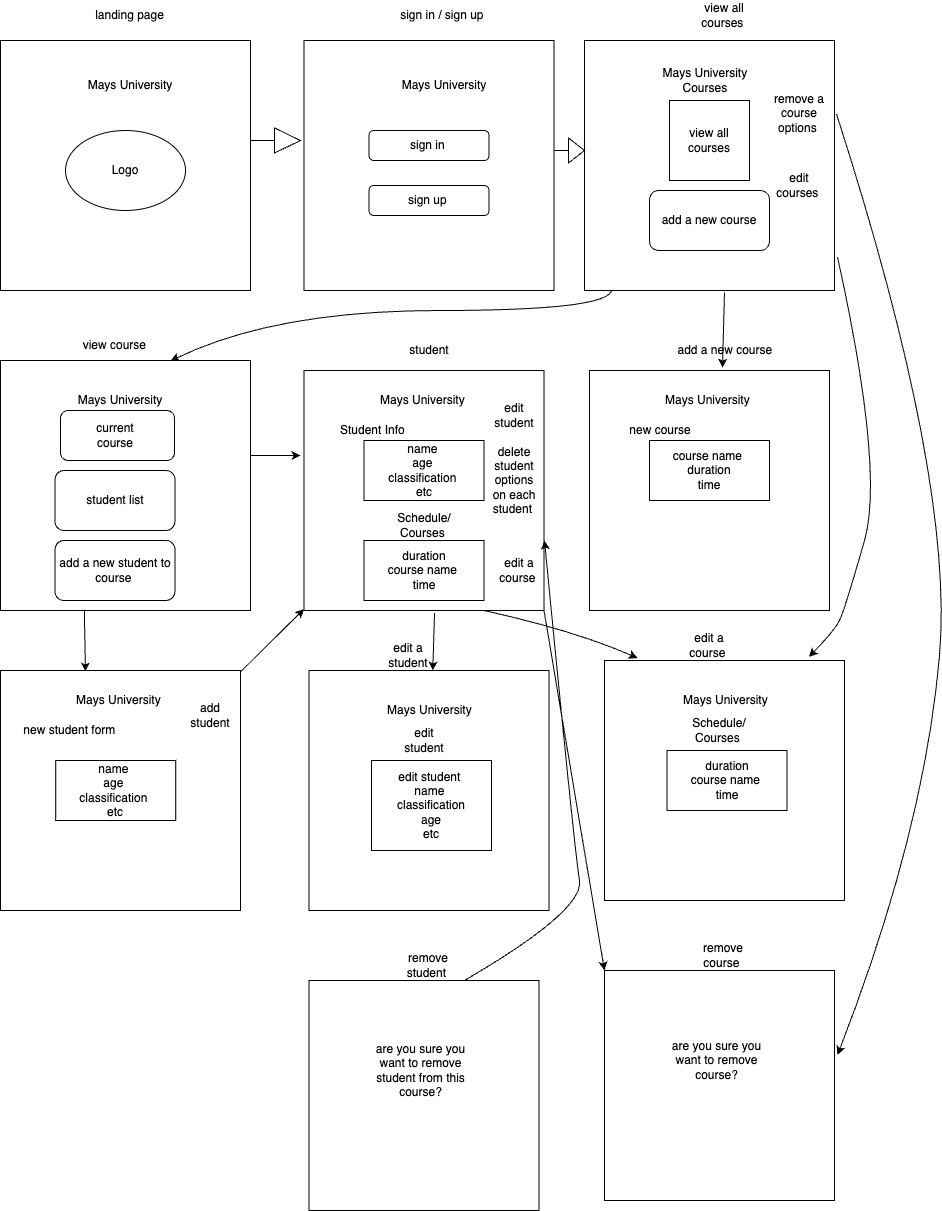

The diagram above was exported from draw.io. Its source (the exported page's mxGraphModel, read from the mxfile embedded in the PNG):
<mxGraphModel dx="896" dy="432" grid="1" gridSize="10" guides="1" tooltips="1" connect="1" arrows="1" fold="1" page="1" pageScale="1" pageWidth="850" pageHeight="1100" math="0" shadow="0">
  <root>
    <mxCell id="0" />
    <mxCell id="1" parent="0" />
    <mxCell id="JJ3pzHZIjBLKhkcheNZs-1" value="" style="whiteSpace=wrap;html=1;aspect=fixed;" vertex="1" parent="1">
      <mxGeometry x="26" y="60" width="250" height="250" as="geometry" />
    </mxCell>
    <mxCell id="JJ3pzHZIjBLKhkcheNZs-3" value="Mays University" style="text;html=1;strokeColor=none;fillColor=none;align=center;verticalAlign=middle;whiteSpace=wrap;rounded=0;" vertex="1" parent="1">
      <mxGeometry x="80.5" y="80" width="150" height="50" as="geometry" />
    </mxCell>
    <mxCell id="JJ3pzHZIjBLKhkcheNZs-4" value="landing page" style="text;html=1;strokeColor=none;fillColor=none;align=center;verticalAlign=middle;whiteSpace=wrap;rounded=0;" vertex="1" parent="1">
      <mxGeometry x="90" y="20" width="131" height="30" as="geometry" />
    </mxCell>
    <mxCell id="JJ3pzHZIjBLKhkcheNZs-5" value="" style="ellipse;whiteSpace=wrap;html=1;" vertex="1" parent="1">
      <mxGeometry x="91" y="150" width="120" height="80" as="geometry" />
    </mxCell>
    <mxCell id="JJ3pzHZIjBLKhkcheNZs-6" value="Logo" style="text;html=1;strokeColor=none;fillColor=none;align=center;verticalAlign=middle;whiteSpace=wrap;rounded=0;" vertex="1" parent="1">
      <mxGeometry x="121" y="175" width="60" height="30" as="geometry" />
    </mxCell>
    <mxCell id="JJ3pzHZIjBLKhkcheNZs-11" value="" style="whiteSpace=wrap;html=1;aspect=fixed;" vertex="1" parent="1">
      <mxGeometry x="329.5" y="60" width="250" height="250" as="geometry" />
    </mxCell>
    <mxCell id="JJ3pzHZIjBLKhkcheNZs-12" value="Mays University" style="text;html=1;strokeColor=none;fillColor=none;align=center;verticalAlign=middle;whiteSpace=wrap;rounded=0;" vertex="1" parent="1">
      <mxGeometry x="394.5" y="80" width="150" height="50" as="geometry" />
    </mxCell>
    <mxCell id="JJ3pzHZIjBLKhkcheNZs-13" value="sign in / sign up&amp;nbsp;" style="text;html=1;strokeColor=none;fillColor=none;align=center;verticalAlign=middle;whiteSpace=wrap;rounded=0;" vertex="1" parent="1">
      <mxGeometry x="404" y="20" width="131" height="30" as="geometry" />
    </mxCell>
    <mxCell id="JJ3pzHZIjBLKhkcheNZs-19" value="sign in&amp;nbsp;" style="rounded=1;whiteSpace=wrap;html=1;" vertex="1" parent="1">
      <mxGeometry x="394.5" y="150" width="120" height="30" as="geometry" />
    </mxCell>
    <mxCell id="JJ3pzHZIjBLKhkcheNZs-20" value="" style="whiteSpace=wrap;html=1;aspect=fixed;" vertex="1" parent="1">
      <mxGeometry x="26" y="380" width="250" height="250" as="geometry" />
    </mxCell>
    <mxCell id="JJ3pzHZIjBLKhkcheNZs-21" value="Mays University" style="text;html=1;strokeColor=none;fillColor=none;align=center;verticalAlign=middle;whiteSpace=wrap;rounded=0;" vertex="1" parent="1">
      <mxGeometry x="71" y="395" width="150" height="50" as="geometry" />
    </mxCell>
    <mxCell id="JJ3pzHZIjBLKhkcheNZs-24" value="view all courses&amp;nbsp;" style="text;html=1;strokeColor=none;fillColor=none;align=center;verticalAlign=middle;whiteSpace=wrap;rounded=0;" vertex="1" parent="1">
      <mxGeometry x="720" y="20" width="60" height="30" as="geometry" />
    </mxCell>
    <mxCell id="JJ3pzHZIjBLKhkcheNZs-25" value="student list" style="rounded=1;whiteSpace=wrap;html=1;" vertex="1" parent="1">
      <mxGeometry x="80.5" y="490" width="120" height="60" as="geometry" />
    </mxCell>
    <mxCell id="JJ3pzHZIjBLKhkcheNZs-26" value="" style="whiteSpace=wrap;html=1;aspect=fixed;" vertex="1" parent="1">
      <mxGeometry x="610" y="60" width="250" height="250" as="geometry" />
    </mxCell>
    <mxCell id="JJ3pzHZIjBLKhkcheNZs-27" value="view all courses" style="whiteSpace=wrap;html=1;aspect=fixed;" vertex="1" parent="1">
      <mxGeometry x="695" y="120" width="80" height="80" as="geometry" />
    </mxCell>
    <mxCell id="JJ3pzHZIjBLKhkcheNZs-28" value="" style="html=1;shadow=0;dashed=0;align=center;verticalAlign=middle;shape=mxgraph.arrows2.arrow;dy=1;dx=26;notch=0;" vertex="1" parent="1">
      <mxGeometry x="276" y="147.5" width="50" height="25" as="geometry" />
    </mxCell>
    <mxCell id="JJ3pzHZIjBLKhkcheNZs-29" value="" style="html=1;shadow=0;dashed=0;align=center;verticalAlign=middle;shape=mxgraph.arrows2.arrow;dy=1;dx=16;notch=0;" vertex="1" parent="1">
      <mxGeometry x="580" y="157.5" width="30" height="25" as="geometry" />
    </mxCell>
    <mxCell id="JJ3pzHZIjBLKhkcheNZs-32" value="Mays University&amp;nbsp;&lt;br&gt;Courses&amp;nbsp;" style="text;html=1;strokeColor=none;fillColor=none;align=center;verticalAlign=middle;whiteSpace=wrap;rounded=0;" vertex="1" parent="1">
      <mxGeometry x="684.5" y="70" width="94.5" height="60" as="geometry" />
    </mxCell>
    <mxCell id="JJ3pzHZIjBLKhkcheNZs-33" value="" style="curved=1;endArrow=classic;html=1;rounded=0;exitX=0.108;exitY=1.002;exitDx=0;exitDy=0;exitPerimeter=0;entryX=0.68;entryY=0.002;entryDx=0;entryDy=0;entryPerimeter=0;" edge="1" parent="1" source="JJ3pzHZIjBLKhkcheNZs-26" target="JJ3pzHZIjBLKhkcheNZs-20">
      <mxGeometry width="50" height="50" relative="1" as="geometry">
        <mxPoint x="550" y="360" as="sourcePoint" />
        <mxPoint x="350" y="390" as="targetPoint" />
        <Array as="points">
          <mxPoint x="630" y="330" />
          <mxPoint x="300" y="330" />
        </Array>
      </mxGeometry>
    </mxCell>
    <mxCell id="JJ3pzHZIjBLKhkcheNZs-35" value="view course&amp;nbsp;" style="text;html=1;strokeColor=none;fillColor=none;align=center;verticalAlign=middle;whiteSpace=wrap;rounded=0;" vertex="1" parent="1">
      <mxGeometry x="71.5" y="350" width="139.5" height="30" as="geometry" />
    </mxCell>
    <mxCell id="JJ3pzHZIjBLKhkcheNZs-36" value="" style="whiteSpace=wrap;html=1;aspect=fixed;" vertex="1" parent="1">
      <mxGeometry x="329.5" y="390" width="240" height="240" as="geometry" />
    </mxCell>
    <mxCell id="JJ3pzHZIjBLKhkcheNZs-37" value="Mays University&amp;nbsp;" style="text;html=1;strokeColor=none;fillColor=none;align=center;verticalAlign=middle;whiteSpace=wrap;rounded=0;" vertex="1" parent="1">
      <mxGeometry x="389.5" y="405" width="120" height="30" as="geometry" />
    </mxCell>
    <mxCell id="JJ3pzHZIjBLKhkcheNZs-38" value="Student Info&amp;nbsp;" style="text;html=1;strokeColor=none;fillColor=none;align=center;verticalAlign=middle;whiteSpace=wrap;rounded=0;" vertex="1" parent="1">
      <mxGeometry x="350" y="435" width="100" height="30" as="geometry" />
    </mxCell>
    <mxCell id="JJ3pzHZIjBLKhkcheNZs-39" value="name&amp;nbsp;&lt;br&gt;age&amp;nbsp;&lt;br&gt;classification&amp;nbsp;&lt;br&gt;etc&lt;br&gt;" style="rounded=0;whiteSpace=wrap;html=1;" vertex="1" parent="1">
      <mxGeometry x="389.5" y="460" width="120" height="60" as="geometry" />
    </mxCell>
    <mxCell id="JJ3pzHZIjBLKhkcheNZs-41" value="Schedule/ Courses&amp;nbsp;" style="text;html=1;strokeColor=none;fillColor=none;align=center;verticalAlign=middle;whiteSpace=wrap;rounded=0;" vertex="1" parent="1">
      <mxGeometry x="419.5" y="530" width="60" height="30" as="geometry" />
    </mxCell>
    <mxCell id="JJ3pzHZIjBLKhkcheNZs-42" value="duration&lt;br&gt;course name&amp;nbsp;&lt;br&gt;time" style="rounded=0;whiteSpace=wrap;html=1;" vertex="1" parent="1">
      <mxGeometry x="389.5" y="560" width="120" height="60" as="geometry" />
    </mxCell>
    <mxCell id="JJ3pzHZIjBLKhkcheNZs-43" value="edit student" style="text;html=1;strokeColor=none;fillColor=none;align=center;verticalAlign=middle;whiteSpace=wrap;rounded=0;" vertex="1" parent="1">
      <mxGeometry x="509.5" y="420" width="60" height="30" as="geometry" />
    </mxCell>
    <mxCell id="JJ3pzHZIjBLKhkcheNZs-45" value="student" style="text;html=1;strokeColor=none;fillColor=none;align=center;verticalAlign=middle;whiteSpace=wrap;rounded=0;" vertex="1" parent="1">
      <mxGeometry x="369.5" y="350" width="170" height="40" as="geometry" />
    </mxCell>
    <mxCell id="JJ3pzHZIjBLKhkcheNZs-46" value="" style="endArrow=classic;html=1;rounded=0;" edge="1" parent="1">
      <mxGeometry width="50" height="50" relative="1" as="geometry">
        <mxPoint x="276" y="475" as="sourcePoint" />
        <mxPoint x="326" y="475" as="targetPoint" />
      </mxGeometry>
    </mxCell>
    <mxCell id="JJ3pzHZIjBLKhkcheNZs-53" value="" style="whiteSpace=wrap;html=1;aspect=fixed;" vertex="1" parent="1">
      <mxGeometry x="615" y="390" width="240" height="240" as="geometry" />
    </mxCell>
    <mxCell id="JJ3pzHZIjBLKhkcheNZs-54" value="Mays University&amp;nbsp;" style="text;html=1;strokeColor=none;fillColor=none;align=center;verticalAlign=middle;whiteSpace=wrap;rounded=0;" vertex="1" parent="1">
      <mxGeometry x="675" y="405" width="120" height="30" as="geometry" />
    </mxCell>
    <mxCell id="JJ3pzHZIjBLKhkcheNZs-55" value="new course" style="text;html=1;strokeColor=none;fillColor=none;align=center;verticalAlign=middle;whiteSpace=wrap;rounded=0;" vertex="1" parent="1">
      <mxGeometry x="635.5" y="435" width="100" height="30" as="geometry" />
    </mxCell>
    <mxCell id="JJ3pzHZIjBLKhkcheNZs-56" value="course name &lt;br&gt;duration&lt;br&gt;time" style="rounded=0;whiteSpace=wrap;html=1;" vertex="1" parent="1">
      <mxGeometry x="675" y="460" width="120" height="60" as="geometry" />
    </mxCell>
    <mxCell id="JJ3pzHZIjBLKhkcheNZs-60" value="sign up&amp;nbsp;" style="rounded=1;whiteSpace=wrap;html=1;" vertex="1" parent="1">
      <mxGeometry x="394.5" y="205" width="120" height="30" as="geometry" />
    </mxCell>
    <mxCell id="JJ3pzHZIjBLKhkcheNZs-65" value="add a new student to course&amp;nbsp;" style="rounded=1;whiteSpace=wrap;html=1;" vertex="1" parent="1">
      <mxGeometry x="80.5" y="560" width="120" height="60" as="geometry" />
    </mxCell>
    <mxCell id="JJ3pzHZIjBLKhkcheNZs-66" value="add a new course" style="rounded=1;whiteSpace=wrap;html=1;" vertex="1" parent="1">
      <mxGeometry x="675" y="210" width="120" height="60" as="geometry" />
    </mxCell>
    <mxCell id="JJ3pzHZIjBLKhkcheNZs-70" value="" style="endArrow=classic;html=1;rounded=0;exitX=0.56;exitY=1.008;exitDx=0;exitDy=0;exitPerimeter=0;entryX=0.554;entryY=-0.012;entryDx=0;entryDy=0;entryPerimeter=0;" edge="1" parent="1" source="JJ3pzHZIjBLKhkcheNZs-26" target="JJ3pzHZIjBLKhkcheNZs-53">
      <mxGeometry width="50" height="50" relative="1" as="geometry">
        <mxPoint x="710" y="370" as="sourcePoint" />
        <mxPoint x="750" y="370" as="targetPoint" />
      </mxGeometry>
    </mxCell>
    <mxCell id="JJ3pzHZIjBLKhkcheNZs-73" value="add a new course&amp;nbsp;" style="text;html=1;strokeColor=none;fillColor=none;align=center;verticalAlign=middle;whiteSpace=wrap;rounded=0;" vertex="1" parent="1">
      <mxGeometry x="675" y="355" width="155" height="30" as="geometry" />
    </mxCell>
    <mxCell id="JJ3pzHZIjBLKhkcheNZs-81" value="" style="whiteSpace=wrap;html=1;aspect=fixed;" vertex="1" parent="1">
      <mxGeometry x="630" y="680" width="240" height="240" as="geometry" />
    </mxCell>
    <mxCell id="JJ3pzHZIjBLKhkcheNZs-82" value="Mays University&amp;nbsp;" style="text;html=1;strokeColor=none;fillColor=none;align=center;verticalAlign=middle;whiteSpace=wrap;rounded=0;" vertex="1" parent="1">
      <mxGeometry x="692.5" y="705" width="120" height="30" as="geometry" />
    </mxCell>
    <mxCell id="JJ3pzHZIjBLKhkcheNZs-85" value="Schedule/ Courses&amp;nbsp;" style="text;html=1;strokeColor=none;fillColor=none;align=center;verticalAlign=middle;whiteSpace=wrap;rounded=0;" vertex="1" parent="1">
      <mxGeometry x="715" y="735" width="60" height="30" as="geometry" />
    </mxCell>
    <mxCell id="JJ3pzHZIjBLKhkcheNZs-86" value="duration&lt;br&gt;course name&amp;nbsp;&lt;br&gt;time" style="rounded=0;whiteSpace=wrap;html=1;" vertex="1" parent="1">
      <mxGeometry x="692.5" y="770" width="120" height="60" as="geometry" />
    </mxCell>
    <mxCell id="JJ3pzHZIjBLKhkcheNZs-87" value="edit courses&amp;nbsp;" style="text;html=1;strokeColor=none;fillColor=none;align=center;verticalAlign=middle;whiteSpace=wrap;rounded=0;" vertex="1" parent="1">
      <mxGeometry x="795" y="190" width="60" height="30" as="geometry" />
    </mxCell>
    <mxCell id="JJ3pzHZIjBLKhkcheNZs-94" value="" style="whiteSpace=wrap;html=1;aspect=fixed;" vertex="1" parent="1">
      <mxGeometry x="26" y="690" width="240" height="240" as="geometry" />
    </mxCell>
    <mxCell id="JJ3pzHZIjBLKhkcheNZs-95" value="Mays University&amp;nbsp;" style="text;html=1;strokeColor=none;fillColor=none;align=center;verticalAlign=middle;whiteSpace=wrap;rounded=0;" vertex="1" parent="1">
      <mxGeometry x="86" y="705" width="120" height="30" as="geometry" />
    </mxCell>
    <mxCell id="JJ3pzHZIjBLKhkcheNZs-96" value="new student form&amp;nbsp;" style="text;html=1;strokeColor=none;fillColor=none;align=center;verticalAlign=middle;whiteSpace=wrap;rounded=0;" vertex="1" parent="1">
      <mxGeometry x="46.5" y="735" width="100" height="30" as="geometry" />
    </mxCell>
    <mxCell id="JJ3pzHZIjBLKhkcheNZs-97" value="name&amp;nbsp;&lt;br&gt;age&amp;nbsp;&lt;br&gt;classification&amp;nbsp;&lt;br&gt;etc&lt;br&gt;" style="rounded=0;whiteSpace=wrap;html=1;" vertex="1" parent="1">
      <mxGeometry x="81.25" y="780" width="120" height="60" as="geometry" />
    </mxCell>
    <mxCell id="JJ3pzHZIjBLKhkcheNZs-100" value="add student" style="text;html=1;strokeColor=none;fillColor=none;align=center;verticalAlign=middle;whiteSpace=wrap;rounded=0;" vertex="1" parent="1">
      <mxGeometry x="206" y="720" width="60" height="30" as="geometry" />
    </mxCell>
    <mxCell id="JJ3pzHZIjBLKhkcheNZs-101" value="" style="endArrow=classic;html=1;rounded=0;entryX=0.354;entryY=0.004;entryDx=0;entryDy=0;entryPerimeter=0;exitX=0.336;exitY=0.996;exitDx=0;exitDy=0;exitPerimeter=0;" edge="1" parent="1" source="JJ3pzHZIjBLKhkcheNZs-20" target="JJ3pzHZIjBLKhkcheNZs-94">
      <mxGeometry width="50" height="50" relative="1" as="geometry">
        <mxPoint x="110" y="640" as="sourcePoint" />
        <mxPoint x="180" y="630" as="targetPoint" />
        <Array as="points">
          <mxPoint x="110" y="640" />
        </Array>
      </mxGeometry>
    </mxCell>
    <mxCell id="JJ3pzHZIjBLKhkcheNZs-104" value="delete student options on each student&amp;nbsp;" style="text;html=1;strokeColor=none;fillColor=none;align=center;verticalAlign=middle;whiteSpace=wrap;rounded=0;" vertex="1" parent="1">
      <mxGeometry x="516.75" y="470" width="45.5" height="60" as="geometry" />
    </mxCell>
    <mxCell id="JJ3pzHZIjBLKhkcheNZs-105" value="remove a course options&amp;nbsp;&lt;br&gt;" style="text;html=1;strokeColor=none;fillColor=none;align=center;verticalAlign=middle;whiteSpace=wrap;rounded=0;" vertex="1" parent="1">
      <mxGeometry x="795" y="117.5" width="60" height="30" as="geometry" />
    </mxCell>
    <mxCell id="JJ3pzHZIjBLKhkcheNZs-106" value="edit a course&amp;nbsp;" style="text;html=1;strokeColor=none;fillColor=none;align=center;verticalAlign=middle;whiteSpace=wrap;rounded=0;" vertex="1" parent="1">
      <mxGeometry x="514.5" y="575" width="60" height="30" as="geometry" />
    </mxCell>
    <mxCell id="JJ3pzHZIjBLKhkcheNZs-108" value="" style="curved=1;endArrow=classic;html=1;rounded=0;exitX=1.012;exitY=0.866;exitDx=0;exitDy=0;exitPerimeter=0;entryX=0.852;entryY=-0.015;entryDx=0;entryDy=0;entryPerimeter=0;" edge="1" parent="1" source="JJ3pzHZIjBLKhkcheNZs-26" target="JJ3pzHZIjBLKhkcheNZs-81">
      <mxGeometry width="50" height="50" relative="1" as="geometry">
        <mxPoint x="690" y="740" as="sourcePoint" />
        <mxPoint x="740" y="690" as="targetPoint" />
        <Array as="points">
          <mxPoint x="910" y="490" />
          <mxPoint x="870" y="630" />
          <mxPoint x="860" y="650" />
        </Array>
      </mxGeometry>
    </mxCell>
    <mxCell id="JJ3pzHZIjBLKhkcheNZs-109" value="edit a course&amp;nbsp;" style="text;html=1;strokeColor=none;fillColor=none;align=center;verticalAlign=middle;whiteSpace=wrap;rounded=0;" vertex="1" parent="1">
      <mxGeometry x="705" y="650" width="60" height="30" as="geometry" />
    </mxCell>
    <mxCell id="JJ3pzHZIjBLKhkcheNZs-110" value="" style="whiteSpace=wrap;html=1;aspect=fixed;" vertex="1" parent="1">
      <mxGeometry x="630" y="990" width="230" height="230" as="geometry" />
    </mxCell>
    <mxCell id="JJ3pzHZIjBLKhkcheNZs-111" value="are you sure you want to remove course?" style="text;html=1;strokeColor=none;fillColor=none;align=center;verticalAlign=middle;whiteSpace=wrap;rounded=0;" vertex="1" parent="1">
      <mxGeometry x="684.5" y="1020" width="115" height="120" as="geometry" />
    </mxCell>
    <mxCell id="JJ3pzHZIjBLKhkcheNZs-112" value="remove course&amp;nbsp;&lt;br&gt;" style="text;html=1;strokeColor=none;fillColor=none;align=center;verticalAlign=middle;whiteSpace=wrap;rounded=0;" vertex="1" parent="1">
      <mxGeometry x="719" y="960" width="60" height="30" as="geometry" />
    </mxCell>
    <mxCell id="JJ3pzHZIjBLKhkcheNZs-113" value="" style="curved=1;endArrow=classic;html=1;rounded=0;exitX=1.008;exitY=0.294;exitDx=0;exitDy=0;exitPerimeter=0;entryX=1.013;entryY=0.367;entryDx=0;entryDy=0;entryPerimeter=0;" edge="1" parent="1" source="JJ3pzHZIjBLKhkcheNZs-26" target="JJ3pzHZIjBLKhkcheNZs-110">
      <mxGeometry width="50" height="50" relative="1" as="geometry">
        <mxPoint x="920" y="860" as="sourcePoint" />
        <mxPoint x="970" y="810" as="targetPoint" />
        <Array as="points">
          <mxPoint x="980" y="500" />
          <mxPoint x="950" y="850" />
        </Array>
      </mxGeometry>
    </mxCell>
    <mxCell id="JJ3pzHZIjBLKhkcheNZs-114" value="" style="curved=1;endArrow=classic;html=1;rounded=0;exitX=0.75;exitY=1;exitDx=0;exitDy=0;entryX=0.138;entryY=-0.01;entryDx=0;entryDy=0;entryPerimeter=0;" edge="1" parent="1" source="JJ3pzHZIjBLKhkcheNZs-36" target="JJ3pzHZIjBLKhkcheNZs-81">
      <mxGeometry width="50" height="50" relative="1" as="geometry">
        <mxPoint x="380" y="750" as="sourcePoint" />
        <mxPoint x="430" y="700" as="targetPoint" />
        <Array as="points">
          <mxPoint x="600" y="650" />
        </Array>
      </mxGeometry>
    </mxCell>
    <mxCell id="JJ3pzHZIjBLKhkcheNZs-115" value="" style="rounded=1;whiteSpace=wrap;html=1;" vertex="1" parent="1">
      <mxGeometry x="86" y="430" width="114" height="50" as="geometry" />
    </mxCell>
    <mxCell id="JJ3pzHZIjBLKhkcheNZs-116" value="current course" style="text;html=1;strokeColor=none;fillColor=none;align=center;verticalAlign=middle;whiteSpace=wrap;rounded=0;" vertex="1" parent="1">
      <mxGeometry x="110.5" y="440" width="60" height="30" as="geometry" />
    </mxCell>
    <mxCell id="JJ3pzHZIjBLKhkcheNZs-117" value="" style="whiteSpace=wrap;html=1;aspect=fixed;" vertex="1" parent="1">
      <mxGeometry x="334.5" y="690" width="240" height="240" as="geometry" />
    </mxCell>
    <mxCell id="JJ3pzHZIjBLKhkcheNZs-118" value="Mays University&amp;nbsp;" style="text;html=1;strokeColor=none;fillColor=none;align=center;verticalAlign=middle;whiteSpace=wrap;rounded=0;" vertex="1" parent="1">
      <mxGeometry x="397" y="715" width="120" height="30" as="geometry" />
    </mxCell>
    <mxCell id="JJ3pzHZIjBLKhkcheNZs-119" value="edit student" style="text;html=1;strokeColor=none;fillColor=none;align=center;verticalAlign=middle;whiteSpace=wrap;rounded=0;" vertex="1" parent="1">
      <mxGeometry x="419.5" y="745" width="60" height="30" as="geometry" />
    </mxCell>
    <mxCell id="JJ3pzHZIjBLKhkcheNZs-120" value="edit student&amp;nbsp;&lt;br&gt;name&amp;nbsp;&lt;br&gt;classification&lt;br&gt;age&lt;br&gt;etc" style="rounded=0;whiteSpace=wrap;html=1;" vertex="1" parent="1">
      <mxGeometry x="397" y="780" width="120" height="90" as="geometry" />
    </mxCell>
    <mxCell id="JJ3pzHZIjBLKhkcheNZs-121" value="" style="whiteSpace=wrap;html=1;aspect=fixed;" vertex="1" parent="1">
      <mxGeometry x="334.5" y="1000" width="230" height="230" as="geometry" />
    </mxCell>
    <mxCell id="JJ3pzHZIjBLKhkcheNZs-122" value="are you sure you want to remove student from this course?&lt;br&gt;" style="text;html=1;strokeColor=none;fillColor=none;align=center;verticalAlign=middle;whiteSpace=wrap;rounded=0;" vertex="1" parent="1">
      <mxGeometry x="389" y="1030" width="115" height="120" as="geometry" />
    </mxCell>
    <mxCell id="JJ3pzHZIjBLKhkcheNZs-123" value="remove student&amp;nbsp;" style="text;html=1;strokeColor=none;fillColor=none;align=center;verticalAlign=middle;whiteSpace=wrap;rounded=0;" vertex="1" parent="1">
      <mxGeometry x="423.5" y="970" width="60" height="30" as="geometry" />
    </mxCell>
    <mxCell id="JJ3pzHZIjBLKhkcheNZs-124" value="" style="endArrow=classic;html=1;rounded=0;exitX=0.544;exitY=1.01;exitDx=0;exitDy=0;exitPerimeter=0;" edge="1" parent="1" source="JJ3pzHZIjBLKhkcheNZs-36" target="JJ3pzHZIjBLKhkcheNZs-117">
      <mxGeometry width="50" height="50" relative="1" as="geometry">
        <mxPoint x="620" y="640" as="sourcePoint" />
        <mxPoint x="670" y="590" as="targetPoint" />
      </mxGeometry>
    </mxCell>
    <mxCell id="JJ3pzHZIjBLKhkcheNZs-125" value="" style="curved=1;endArrow=classic;html=1;rounded=0;exitX=0.676;exitY=0;exitDx=0;exitDy=0;exitPerimeter=0;" edge="1" parent="1" source="JJ3pzHZIjBLKhkcheNZs-121">
      <mxGeometry width="50" height="50" relative="1" as="geometry">
        <mxPoint x="620" y="930" as="sourcePoint" />
        <mxPoint x="570" y="560" as="targetPoint" />
        <Array as="points">
          <mxPoint x="610" y="930" />
          <mxPoint x="600" y="870" />
        </Array>
      </mxGeometry>
    </mxCell>
    <mxCell id="JJ3pzHZIjBLKhkcheNZs-127" value="edit a student" style="text;html=1;strokeColor=none;fillColor=none;align=center;verticalAlign=middle;whiteSpace=wrap;rounded=0;" vertex="1" parent="1">
      <mxGeometry x="404" y="660" width="60" height="30" as="geometry" />
    </mxCell>
    <mxCell id="JJ3pzHZIjBLKhkcheNZs-128" value="" style="endArrow=classic;html=1;rounded=0;exitX=1;exitY=1;exitDx=0;exitDy=0;entryX=0;entryY=0;entryDx=0;entryDy=0;" edge="1" parent="1" source="JJ3pzHZIjBLKhkcheNZs-36" target="JJ3pzHZIjBLKhkcheNZs-110">
      <mxGeometry width="50" height="50" relative="1" as="geometry">
        <mxPoint x="620" y="850" as="sourcePoint" />
        <mxPoint x="670" y="800" as="targetPoint" />
      </mxGeometry>
    </mxCell>
    <mxCell id="JJ3pzHZIjBLKhkcheNZs-129" value="" style="endArrow=classic;html=1;rounded=0;" edge="1" parent="1" source="JJ3pzHZIjBLKhkcheNZs-94" target="JJ3pzHZIjBLKhkcheNZs-36">
      <mxGeometry width="50" height="50" relative="1" as="geometry">
        <mxPoint x="276" y="680" as="sourcePoint" />
        <mxPoint x="326" y="630" as="targetPoint" />
      </mxGeometry>
    </mxCell>
  </root>
</mxGraphModel>